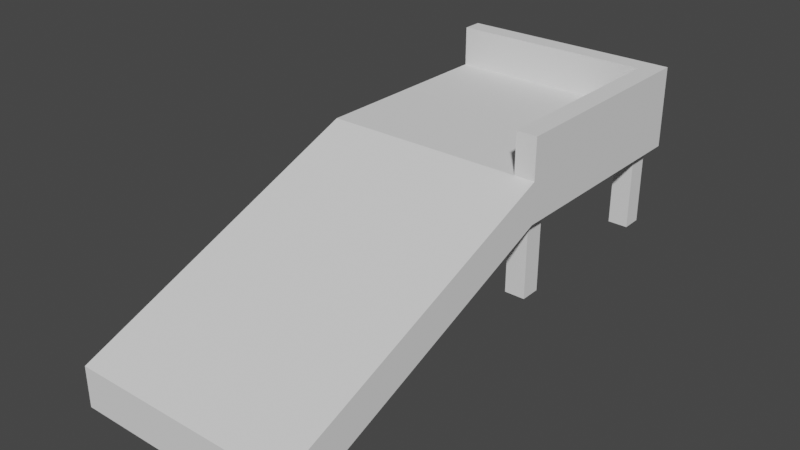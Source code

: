# Source: Level.blend  (saved by Blender 3.5.10; exported with 4.5.12 LTS)
import bpy
from mathutils import Matrix  # noqa: F401  (used for matrix-valued properties, if any)

bpy.ops.wm.read_factory_settings(use_empty=True)
scene = bpy.context.scene
scene.name = 'Scene'

# ---- collections
col_collection = bpy.data.collections.new('Collection'); scene.collection.children.link(col_collection)

# ---- world
world_world = bpy.data.worlds.new('World'); scene.world = world_world
world_world.use_nodes = True; world_world.node_tree.nodes.clear()
_N = world_world.node_tree.nodes; _L = world_world.node_tree.links
n0 = _N.new('ShaderNodeOutputWorld'); n0.name = 'World Output'; n0.location = (300, 300)
n1 = _N.new('ShaderNodeBackground'); n1.name = 'Background'; n1.location = (10, 300)
n1.inputs[0].default_value = (0.05088, 0.05088, 0.05088, 1.0)
_L.new(n1.outputs[0], n0.inputs[0])
n0.is_active_output = True
world_world.color = (0.05088, 0.05088, 0.05088)
world_world.use_sun_shadow = False
world_world.sun_shadow_jitter_overblur = 0.0

# ---- meshes
me_cube_001 = bpy.data.meshes.new('Cube.001')
me_cube_001.from_pydata([(-5.0, -5.0, 4.0), (-5.0, -5.0, 6.0), (-5.0, 6.0, 4.0), (-5.0, 6.0, 6.0), (6.0, -5.0, 4.0), (6.0, -5.0, 6.0), (6.0, 6.0, 4.0), (6.0, 6.0, 6.0), (-5.0, -20.0, -2.0), (-5.0, -20.0, 0.0), (6.0, -20.0, -2.0), (6.0, -20.0, 0.0), (5.0, -5.0, 6.0), (5.0, -5.0, 8.0), (5.0, 5.0, 6.0), (5.0, 5.0, 8.0), (6.0, -5.0, 6.0), (6.0, -5.0, 8.0), (6.0, 5.0, 6.0), (6.0, 5.0, 8.0), (5.0, 6.0, 6.0), (5.0, 6.0, 8.0), (6.0, 6.0, 6.0), (6.0, 6.0, 8.0), (-5.0, 5.0, 6.0), (-5.0, 5.0, 8.0), (-5.0, 6.0, 6.0), (-5.0, 6.0, 8.0), (-3.5, 5.5, 4.0), (-3.5, 5.5, 0.0), (-3.5, 4.5, 4.0), (-3.5, 4.5, 0.0), (-4.5, 5.5, 4.0), (-4.5, 5.5, 0.0), (-4.5, 4.5, 4.0), (-4.5, 4.5, 0.0), (5.5, 5.5, 4.0), (5.5, 5.5, 0.0), (5.5, 4.5, 4.0), (5.5, 4.5, 0.0), (4.5, 5.5, 4.0), (4.5, 5.5, 0.0), (4.5, 4.5, 4.0), (4.5, 4.5, 0.0), (-3.5, -3.5, 4.0), (-3.5, -3.5, 0.0), (-3.5, -4.5, 4.0), (-3.5, -4.5, 0.0), (-4.5, -3.5, 4.0), (-4.5, -3.5, 0.0), (-4.5, -4.5, 4.0), (-4.5, -4.5, 0.0), (5.5, -3.5, 4.0), (5.5, -3.5, 0.0), (5.5, -4.5, 4.0), (5.5, -4.5, 0.0), (4.5, -3.5, 4.0), (4.5, -3.5, 0.0), (4.5, -4.5, 4.0), (4.5, -4.5, 0.0)], [], [(0, 1, 3, 2), (2, 3, 7, 6), (6, 7, 5, 4), (5, 1, 9, 11), (2, 6, 4, 0), (7, 3, 1, 5), (10, 11, 9, 8), (4, 5, 11, 10), (1, 0, 8, 9), (0, 4, 10, 8), (12, 13, 15, 14), (19, 18, 22, 23), (18, 19, 17, 16), (16, 17, 13, 12), (14, 18, 16, 12), (19, 15, 13, 17), (20, 21, 23, 22), (18, 14, 20, 22), (15, 19, 23, 21), (15, 21, 27, 25), (24, 25, 27, 26), (20, 14, 24, 26), (14, 15, 25, 24), (21, 20, 26, 27), (33, 29, 31, 35), (33, 32, 28, 29), (35, 34, 32, 33), (31, 30, 34, 35), (28, 32, 34, 30), (29, 28, 30, 31), (41, 37, 39, 43), (41, 40, 36, 37), (43, 42, 40, 41), (39, 38, 42, 43), (36, 40, 42, 38), (37, 36, 38, 39), (49, 45, 47, 51), (49, 48, 44, 45), (51, 50, 48, 49), (47, 46, 50, 51), (44, 48, 50, 46), (45, 44, 46, 47), (57, 53, 55, 59), (57, 56, 52, 53), (59, 58, 56, 57), (55, 54, 58, 59), (52, 56, 58, 54), (53, 52, 54, 55)])
_uv = me_cube_001.uv_layers.new(name='UVMap')
_uv.uv.foreach_set('vector', [0.3117, 0.5112, 0.3117, 0.5881, 0.7348, 0.5881, 0.7348, 0.5112, 0.258, 0.5112, 0.258, 0.5881, 0.6811, 0.5881, 0.6811, 0.5112, 0.7348, 0.5112, 0.7348, 0.5881, 0.3117, 0.5881, 0.3117, 0.5112, 0.6811, 0.3117, 0.258, 0.3117, 0.258, -0.2652, 0.6811, -0.2652, 0.258, 0.7348, 0.6811, 0.7348, 0.6811, 0.3117, 0.258, 0.3117, 0.6811, 0.7348, 0.258, 0.7348, 0.258, 0.3117, 0.6811, 0.3117, 0.6811, 0.2804, 0.6811, 0.3574, 0.258, 0.3574, 0.258, 0.2804, 0.3117, 0.5112, 0.3117, 0.5881, -0.2652, 0.3574, -0.2652, 0.2804, 0.3117, 0.5881, 0.3117, 0.5112, -0.2652, 0.2804, -0.2652, 0.3574, 0.258, 0.3117, 0.6811, 0.3117, 0.6811, -0.2652, 0.258, -0.2652, 0.3117, 0.5881, 0.3117, 0.6651, 0.6963, 0.6651, 0.6963, 0.5881, 0.6963, 0.6651, 0.6963, 0.5881, 0.7348, 0.5881, 0.7348, 0.6651, 0.6963, 0.5881, 0.6963, 0.6651, 0.3117, 0.6651, 0.3117, 0.5881, 0.6811, 0.5881, 0.6811, 0.6651, 0.6426, 0.6651, 0.6426, 0.5881, 0.6426, 0.6963, 0.6811, 0.6963, 0.6811, 0.3117, 0.6426, 0.3117, 0.6811, 0.6963, 0.6426, 0.6963, 0.6426, 0.3117, 0.6811, 0.3117, 0.6426, 0.5881, 0.6426, 0.6651, 0.6811, 0.6651, 0.6811, 0.5881, 0.6811, 0.6963, 0.6426, 0.6963, 0.6426, 0.7348, 0.6811, 0.7348, 0.6426, 0.6963, 0.6811, 0.6963, 0.6811, 0.7348, 0.6426, 0.7348, 0.6426, 0.6963, 0.6426, 0.7348, 0.258, 0.7348, 0.258, 0.6963, 0.6963, 0.5881, 0.6963, 0.6651, 0.7348, 0.6651, 0.7348, 0.5881, 0.6426, 0.7348, 0.6426, 0.6963, 0.258, 0.6963, 0.258, 0.7348, 0.6426, 0.5881, 0.6426, 0.6651, 0.258, 0.6651, 0.258, 0.5881, 0.6426, 0.6651, 0.6426, 0.5881, 0.258, 0.5881, 0.258, 0.6651, 0.2772, 0.7155, 0.3157, 0.7155, 0.3157, 0.6771, 0.2772, 0.6771, 0.2772, 0.3574, 0.2772, 0.5112, 0.3157, 0.5112, 0.3157, 0.3574, 0.6771, 0.3574, 0.6771, 0.5112, 0.7155, 0.5112, 0.7155, 0.3574, 0.3157, 0.3574, 0.3157, 0.5112, 0.2772, 0.5112, 0.2772, 0.3574, 0.3157, 0.7155, 0.2772, 0.7155, 0.2772, 0.6771, 0.3157, 0.6771, 0.7155, 0.3574, 0.7155, 0.5112, 0.6771, 0.5112, 0.6771, 0.3574, 0.6234, 0.7155, 0.6619, 0.7155, 0.6619, 0.6771, 0.6234, 0.6771, 0.6234, 0.3574, 0.6234, 0.5112, 0.6619, 0.5112, 0.6619, 0.3574, 0.6771, 0.3574, 0.6771, 0.5112, 0.7155, 0.5112, 0.7155, 0.3574, 0.6619, 0.3574, 0.6619, 0.5112, 0.6234, 0.5112, 0.6234, 0.3574, 0.6619, 0.7155, 0.6234, 0.7155, 0.6234, 0.6771, 0.6619, 0.6771, 0.7155, 0.3574, 0.7155, 0.5112, 0.6771, 0.5112, 0.6771, 0.3574, 0.2772, 0.3694, 0.3157, 0.3694, 0.3157, 0.3309, 0.2772, 0.3309, 0.2772, 0.3574, 0.2772, 0.5112, 0.3157, 0.5112, 0.3157, 0.3574, 0.3309, 0.3574, 0.3309, 0.5112, 0.3694, 0.5112, 0.3694, 0.3574, 0.3157, 0.3574, 0.3157, 0.5112, 0.2772, 0.5112, 0.2772, 0.3574, 0.3157, 0.3694, 0.2772, 0.3694, 0.2772, 0.3309, 0.3157, 0.3309, 0.3694, 0.3574, 0.3694, 0.5112, 0.3309, 0.5112, 0.3309, 0.3574, 0.6234, 0.3694, 0.6619, 0.3694, 0.6619, 0.3309, 0.6234, 0.3309, 0.6234, 0.3574, 0.6234, 0.5112, 0.6619, 0.5112, 0.6619, 0.3574, 0.3309, 0.3574, 0.3309, 0.5112, 0.3694, 0.5112, 0.3694, 0.3574, 0.6619, 0.3574, 0.6619, 0.5112, 0.6234, 0.5112, 0.6234, 0.3574, 0.6619, 0.3694, 0.6234, 0.3694, 0.6234, 0.3309, 0.6619, 0.3309, 0.3694, 0.3574, 0.3694, 0.5112, 0.3309, 0.5112, 0.3309, 0.3574])
me_cube_001.update()

# ---- objects
ob_cube = bpy.data.objects.new('Cube', me_cube_001)

# ---- transforms, parenting, visibility, modifiers, constraints
ob_cube.location = (0.0, 0.0, 0.0)
ob_cube.scale = (0.5, 0.5, 0.5)

# ---- collection membership
col_collection.objects.link(ob_cube)

# ---- scene / render settings (as saved in the file)
scene.frame_start = 1; scene.frame_end = 250; scene.frame_set(1)
scene.render.engine = 'BLENDER_EEVEE_NEXT'
scene.cycles.sampling_pattern = 'TABULATED_SOBOL'
scene.view_settings.view_transform = 'Filmic'
bpy.context.view_layer.update()

# ---- added for rendering (the .blend has no active camera and no usable light): camera, sun
cam_auto = bpy.data.cameras.new('AutoCamera')
cam_auto.lens = 50.0
cam_auto.sensor_width = 36.0
cam_auto.clip_end = 1000.0
ob_auto_camera = bpy.data.objects.new('AutoCamera', cam_auto)
scene.collection.objects.link(ob_auto_camera)
ob_auto_camera.location = (14.1052, -20.1263, 12.5842)
ob_auto_camera.rotation_euler = (1.09748, -7.21219e-08, 0.694738)
scene.camera = ob_auto_camera
light_auto_sun = bpy.data.lights.new('AutoSun', 'SUN')
light_auto_sun.energy = 3.0
light_auto_sun.angle = 0.0523599
ob_auto_sun = bpy.data.objects.new('AutoSun', light_auto_sun)
scene.collection.objects.link(ob_auto_sun)
ob_auto_sun.rotation_euler = (0.872665, 0.174533, 0.523599)
bpy.context.view_layer.update()
